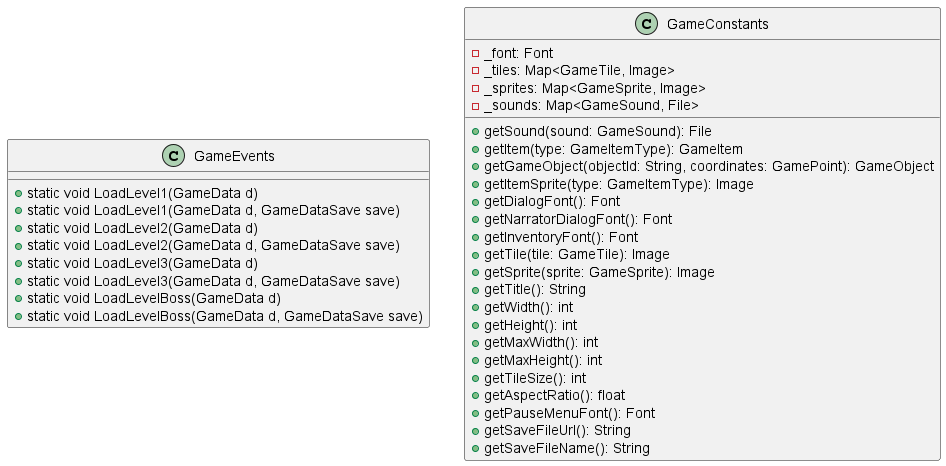

The diagram above was rendered by PlantUML. Its source (embedded in the PNG):
@startuml
class GameEvents {
        + static void LoadLevel1(GameData d)
        + static void LoadLevel1(GameData d, GameDataSave save)
        + static void LoadLevel2(GameData d)
        + static void LoadLevel2(GameData d, GameDataSave save)
        + static void LoadLevel3(GameData d)
        + static void LoadLevel3(GameData d, GameDataSave save)
        + static void LoadLevelBoss(GameData d)
        + static void LoadLevelBoss(GameData d, GameDataSave save)
    }

class GameConstants {
    - _font: Font
    - _tiles: Map<GameTile, Image>
    - _sprites: Map<GameSprite, Image>
    - _sounds: Map<GameSound, File>

    + getSound(sound: GameSound): File
    + getItem(type: GameItemType): GameItem
    + getGameObject(objectId: String, coordinates: GamePoint): GameObject
    + getItemSprite(type: GameItemType): Image
    + getDialogFont(): Font
    + getNarratorDialogFont(): Font
    + getInventoryFont(): Font
    + getTile(tile: GameTile): Image
    + getSprite(sprite: GameSprite): Image
    + getTitle(): String
    + getWidth(): int
    + getHeight(): int
    + getMaxWidth(): int
    + getMaxHeight(): int
    + getTileSize(): int
    + getAspectRatio(): float
    + getPauseMenuFont(): Font
    + getSaveFileUrl(): String
    + getSaveFileName(): String
}
@enduml